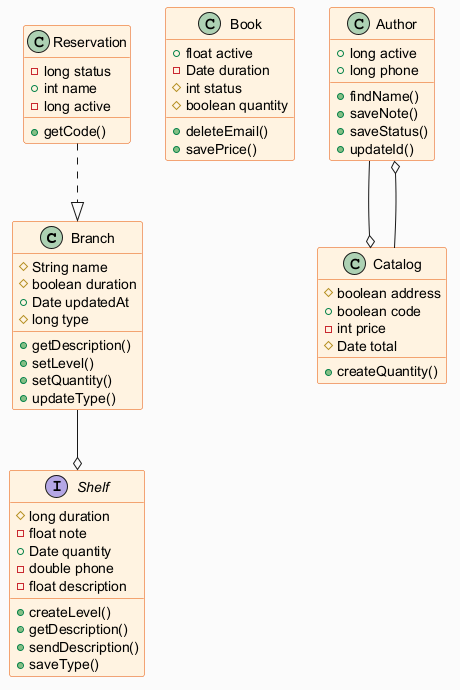

The diagram above was rendered by PlantUML. Its source (embedded in the PNG):
@startuml
skinparam backgroundColor #FAFAFA
skinparam classBackgroundColor #FFF3E0
skinparam classBorderColor #E65100
class Branch {
  #String name
  #boolean duration
  +Date updatedAt
  #long type
  +getDescription()
  +setLevel()
  +setQuantity()
  +updateType()
}
class Book {
  +float active
  -Date duration
  #int status
  #boolean quantity
  +deleteEmail()
  +savePrice()
}
class Reservation {
  -long status
  +int name
  -long active
  +getCode()
}
class Author {
  +long active
  +long phone
  +findName()
  +saveNote()
  +saveStatus()
  +updateId()
}
interface Shelf {
  #long duration
  -float note
  +Date quantity
  -double phone
  -float description
  +createLevel()
  +getDescription()
  +sendDescription()
  +saveType()
}
class Catalog {
  #boolean address
  +boolean code
  -int price
  #Date total
  +createQuantity()
}
Author --o Catalog
Catalog --o Author
Reservation ..|> Branch
Branch --o Shelf
@enduml